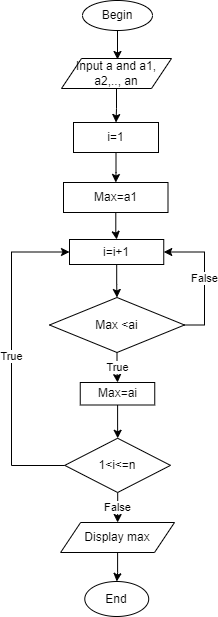

The diagram above was exported from draw.io. Its source (the exported page's mxGraphModel, read from the mxfile embedded in the PNG):
<mxGraphModel dx="868" dy="393" grid="1" gridSize="10" guides="1" tooltips="1" connect="1" arrows="1" fold="1" page="1" pageScale="1" pageWidth="827" pageHeight="1169" math="0" shadow="0">
  <root>
    <mxCell id="0" />
    <mxCell id="1" parent="0" />
    <mxCell id="dgNDhpDLXm7YZPCXLxaF-6" value="" style="edgeStyle=orthogonalEdgeStyle;rounded=0;orthogonalLoop=1;jettySize=auto;html=1;entryX=0.6;entryY=0.033;entryDx=0;entryDy=0;entryPerimeter=0;" parent="1" source="dgNDhpDLXm7YZPCXLxaF-1" edge="1">
      <mxGeometry relative="1" as="geometry">
        <mxPoint x="306" y="66.99000000000001" as="targetPoint" />
      </mxGeometry>
    </mxCell>
    <mxCell id="dgNDhpDLXm7YZPCXLxaF-1" value="Begin" style="ellipse;whiteSpace=wrap;html=1;" parent="1" vertex="1">
      <mxGeometry x="271" y="8" width="70" height="30" as="geometry" />
    </mxCell>
    <mxCell id="EVOjLeuWcLjrfGE7a6iu-4" value="" style="edgeStyle=orthogonalEdgeStyle;rounded=0;orthogonalLoop=1;jettySize=auto;html=1;" edge="1" parent="1" source="dgNDhpDLXm7YZPCXLxaF-2" target="EVOjLeuWcLjrfGE7a6iu-3">
      <mxGeometry relative="1" as="geometry" />
    </mxCell>
    <mxCell id="dgNDhpDLXm7YZPCXLxaF-2" value="Input a and a1, a2,.., an" style="shape=parallelogram;perimeter=parallelogramPerimeter;whiteSpace=wrap;html=1;fixedSize=1;" parent="1" vertex="1">
      <mxGeometry x="250" y="66" width="110" height="30" as="geometry" />
    </mxCell>
    <mxCell id="EVOjLeuWcLjrfGE7a6iu-7" value="" style="edgeStyle=orthogonalEdgeStyle;rounded=0;orthogonalLoop=1;jettySize=auto;html=1;" edge="1" parent="1" source="EVOjLeuWcLjrfGE7a6iu-3" target="EVOjLeuWcLjrfGE7a6iu-6">
      <mxGeometry relative="1" as="geometry" />
    </mxCell>
    <mxCell id="EVOjLeuWcLjrfGE7a6iu-3" value="i=1" style="whiteSpace=wrap;html=1;" vertex="1" parent="1">
      <mxGeometry x="262" y="130" width="85" height="30" as="geometry" />
    </mxCell>
    <mxCell id="EVOjLeuWcLjrfGE7a6iu-9" value="" style="edgeStyle=orthogonalEdgeStyle;rounded=0;orthogonalLoop=1;jettySize=auto;html=1;" edge="1" parent="1" source="EVOjLeuWcLjrfGE7a6iu-6" target="EVOjLeuWcLjrfGE7a6iu-8">
      <mxGeometry relative="1" as="geometry" />
    </mxCell>
    <mxCell id="EVOjLeuWcLjrfGE7a6iu-6" value="Max=a1" style="whiteSpace=wrap;html=1;" vertex="1" parent="1">
      <mxGeometry x="252" y="190" width="104.5" height="30" as="geometry" />
    </mxCell>
    <mxCell id="EVOjLeuWcLjrfGE7a6iu-11" value="" style="edgeStyle=orthogonalEdgeStyle;rounded=0;orthogonalLoop=1;jettySize=auto;html=1;" edge="1" parent="1" source="EVOjLeuWcLjrfGE7a6iu-8" target="EVOjLeuWcLjrfGE7a6iu-10">
      <mxGeometry relative="1" as="geometry" />
    </mxCell>
    <mxCell id="EVOjLeuWcLjrfGE7a6iu-8" value="i=i+1" style="whiteSpace=wrap;html=1;" vertex="1" parent="1">
      <mxGeometry x="258" y="247" width="94.25" height="25" as="geometry" />
    </mxCell>
    <mxCell id="EVOjLeuWcLjrfGE7a6iu-13" value="True" style="edgeStyle=orthogonalEdgeStyle;rounded=0;orthogonalLoop=1;jettySize=auto;html=1;" edge="1" parent="1" source="EVOjLeuWcLjrfGE7a6iu-10" target="EVOjLeuWcLjrfGE7a6iu-12">
      <mxGeometry relative="1" as="geometry" />
    </mxCell>
    <mxCell id="EVOjLeuWcLjrfGE7a6iu-23" value="False" style="edgeStyle=orthogonalEdgeStyle;rounded=0;orthogonalLoop=1;jettySize=auto;html=1;exitX=1;exitY=0.5;exitDx=0;exitDy=0;entryX=1;entryY=0.5;entryDx=0;entryDy=0;" edge="1" parent="1" source="EVOjLeuWcLjrfGE7a6iu-10" target="EVOjLeuWcLjrfGE7a6iu-8">
      <mxGeometry relative="1" as="geometry" />
    </mxCell>
    <mxCell id="EVOjLeuWcLjrfGE7a6iu-10" value="Max &amp;lt;ai" style="rhombus;whiteSpace=wrap;html=1;" vertex="1" parent="1">
      <mxGeometry x="238" y="305" width="135" height="55" as="geometry" />
    </mxCell>
    <mxCell id="EVOjLeuWcLjrfGE7a6iu-16" value="" style="edgeStyle=orthogonalEdgeStyle;rounded=0;orthogonalLoop=1;jettySize=auto;html=1;" edge="1" parent="1" source="EVOjLeuWcLjrfGE7a6iu-12" target="EVOjLeuWcLjrfGE7a6iu-15">
      <mxGeometry relative="1" as="geometry" />
    </mxCell>
    <mxCell id="EVOjLeuWcLjrfGE7a6iu-12" value="Max=ai" style="whiteSpace=wrap;html=1;" vertex="1" parent="1">
      <mxGeometry x="268.75" y="390" width="74.5" height="22.5" as="geometry" />
    </mxCell>
    <mxCell id="EVOjLeuWcLjrfGE7a6iu-20" value="False" style="edgeStyle=orthogonalEdgeStyle;rounded=0;orthogonalLoop=1;jettySize=auto;html=1;" edge="1" parent="1" source="EVOjLeuWcLjrfGE7a6iu-15" target="EVOjLeuWcLjrfGE7a6iu-19">
      <mxGeometry relative="1" as="geometry" />
    </mxCell>
    <mxCell id="EVOjLeuWcLjrfGE7a6iu-24" value="True" style="edgeStyle=orthogonalEdgeStyle;rounded=0;orthogonalLoop=1;jettySize=auto;html=1;entryX=0;entryY=0.5;entryDx=0;entryDy=0;" edge="1" parent="1" source="EVOjLeuWcLjrfGE7a6iu-15" target="EVOjLeuWcLjrfGE7a6iu-8">
      <mxGeometry relative="1" as="geometry">
        <Array as="points">
          <mxPoint x="200" y="473" />
          <mxPoint x="200" y="260" />
        </Array>
      </mxGeometry>
    </mxCell>
    <mxCell id="EVOjLeuWcLjrfGE7a6iu-15" value="1&amp;lt;i&amp;lt;=n" style="rhombus;whiteSpace=wrap;html=1;" vertex="1" parent="1">
      <mxGeometry x="253.25" y="445.75" width="105.75" height="54.25" as="geometry" />
    </mxCell>
    <mxCell id="EVOjLeuWcLjrfGE7a6iu-22" value="" style="edgeStyle=orthogonalEdgeStyle;rounded=0;orthogonalLoop=1;jettySize=auto;html=1;" edge="1" parent="1" source="EVOjLeuWcLjrfGE7a6iu-19" target="EVOjLeuWcLjrfGE7a6iu-21">
      <mxGeometry relative="1" as="geometry" />
    </mxCell>
    <mxCell id="EVOjLeuWcLjrfGE7a6iu-19" value="Display max" style="shape=parallelogram;perimeter=parallelogramPerimeter;whiteSpace=wrap;html=1;fixedSize=1;" vertex="1" parent="1">
      <mxGeometry x="249.13" y="530" width="113.88" height="30" as="geometry" />
    </mxCell>
    <mxCell id="EVOjLeuWcLjrfGE7a6iu-21" value="End" style="ellipse;whiteSpace=wrap;html=1;" vertex="1" parent="1">
      <mxGeometry x="273.28999999999996" y="589" width="63.93" height="35" as="geometry" />
    </mxCell>
  </root>
</mxGraphModel>